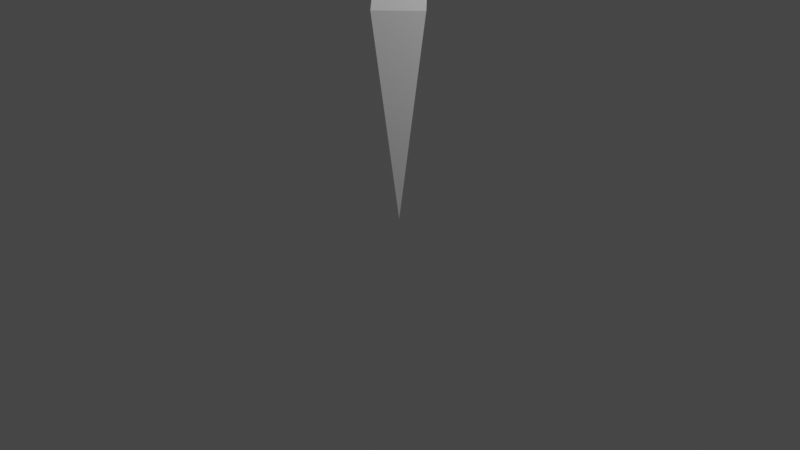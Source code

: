# Source: marker.blend  (saved by Blender 2.83.18; exported with 4.5.12 LTS)
import bpy
from mathutils import Matrix  # noqa: F401  (used for matrix-valued properties, if any)

bpy.ops.wm.read_factory_settings(use_empty=True)
scene = bpy.context.scene
scene.name = 'Scene'

# ---- collections
col_collection = bpy.data.collections.new('Collection'); scene.collection.children.link(col_collection)

# ---- materials (node trees are filled in below, after node groups)
mat_material = bpy.data.materials.new('Material')
mat_material.alpha_threshold = 0.0
mat_material.use_transparent_shadow = False
mat_material.line_color = (0.0, 0.0, 0.0, 1.0)

# ---- material node trees
mat_material.use_nodes = True; mat_material.node_tree.nodes.clear()
_N = mat_material.node_tree.nodes; _L = mat_material.node_tree.links
n0 = _N.new('ShaderNodeOutputMaterial'); n0.name = 'Material Output'; n0.location = (300, 300)
n1 = _N.new('ShaderNodeBsdfPrincipled'); n1.name = 'Principled BSDF'; n1.location = (10, 300)
n1.distribution = 'GGX'
n1.subsurface_method = 'BURLEY'
n1.inputs[2].default_value = 0.4
n1.inputs[3].default_value = 1.45
n1.inputs[27].default_value = (0.0, 0.0, 0.0, 1.0)
n1.inputs[28].default_value = 1.0
_L.new(n1.outputs[0], n0.inputs[0])
n0.is_active_output = True

# ---- world
world_world = bpy.data.worlds.new('World'); scene.world = world_world
world_world.use_nodes = True; world_world.node_tree.nodes.clear()
_N = world_world.node_tree.nodes; _L = world_world.node_tree.links
n0 = _N.new('ShaderNodeOutputWorld'); n0.name = 'World Output'; n0.location = (300, 300)
n1 = _N.new('ShaderNodeBackground'); n1.name = 'Background'; n1.location = (10, 300)
n1.inputs[0].default_value = (0.05088, 0.05088, 0.05088, 1.0)
_L.new(n1.outputs[0], n0.inputs[0])
n0.is_active_output = True
world_world.color = (0.05088, 0.05088, 0.05088)
world_world.use_sun_shadow = False
world_world.sun_shadow_jitter_overblur = 0.0

# ---- cameras
cam_camera = bpy.data.cameras.new('Camera')
cam_camera.clip_end = 100.0
cam_camera.ortho_scale = 7.314

# ---- lights
light_light = bpy.data.lights.new('Light', 'POINT')
light_light.transmission_factor = 0.0
light_light.energy = 1000.0
light_light.shadow_soft_size = 0.1
light_light.shadow_maximum_resolution = 0.006
light_light.use_absolute_resolution = True

# ---- meshes
me_cube = bpy.data.meshes.new('Cube')
me_cube.from_pydata([(0.2526, 0.2526, 1.0), (0.0, 0.0, -1.218), (0.2526, -0.2526, 1.0), (-0.2526, 0.2526, 1.0), (-0.2526, -0.2526, 1.0), (0.0, 0.0, 3.165)], [], [(4, 2, 5), (1, 2, 4), (1, 4, 3), (1, 0, 2), (1, 3, 0), (3, 4, 5), (2, 0, 5), (0, 3, 5)])
_uv = me_cube.uv_layers.new(name='UVMap')
_uv.uv.foreach_set('vector', [0.625, 1.0, 0.625, 0.75, 0.625, 1.0, 0.375, 0.75, 0.625, 0.75, 0.625, 1.0, 0.375, 0.0, 0.625, 0.0, 0.625, 0.25, 0.375, 0.5, 0.625, 0.5, 0.625, 0.75, 0.375, 0.25, 0.625, 0.25, 0.625, 0.5, 0.625, 0.25, 0.625, 0.0, 0.625, 0.25, 0.625, 0.75, 0.625, 0.5, 0.625, 0.75, 0.625, 0.5, 0.625, 0.25, 0.625, 0.5])
_ca = me_cube.color_attributes.new('Col', 'BYTE_COLOR', 'CORNER')
_ca.data.foreach_set('color', [1.0, 0.0, 0.004777, 1.0, 1.0, 0.0, 0.004777, 1.0, 1.0, 0.04092, 0.04374, 1.0, 1.0, 0.02029, 0.02416, 1.0, 1.0, 0.0, 0.004777, 1.0, 1.0, 0.0, 0.004777, 1.0, 1.0, 0.02029, 0.02416, 1.0, 1.0, 0.0, 0.004777, 1.0, 1.0, 0.0, 0.004777, 1.0, 1.0, 0.02029, 0.02416, 1.0, 1.0, 0.0, 0.004777, 1.0, 1.0, 0.0, 0.004777, 1.0, 1.0, 0.02029, 0.02416, 1.0, 1.0, 0.0, 0.004777, 1.0, 1.0, 0.0, 0.004777, 1.0, 1.0, 0.0, 0.004777, 1.0, 1.0, 0.0, 0.004777, 1.0, 1.0, 0.04092, 0.04374, 1.0, 1.0, 0.0, 0.004777, 1.0, 1.0, 0.0, 0.004777, 1.0, 1.0, 0.04092, 0.04374, 1.0, 1.0, 0.0, 0.004777, 1.0, 1.0, 0.0, 0.004777, 1.0, 1.0, 0.04092, 0.04374, 1.0])
me_cube.materials.append(mat_material)
me_cube.use_remesh_preserve_volume = False
me_cube.use_remesh_preserve_attributes = False
me_cube.use_mirror_vertex_groups = False
me_cube.update()

# ---- objects
ob_cube = bpy.data.objects.new('Cube', me_cube)
ob_light = bpy.data.objects.new('Light', light_light)
ob_camera = bpy.data.objects.new('Camera', cam_camera)

# ---- transforms, parenting, visibility, modifiers, constraints
ob_cube.location = (0.0, 0.0, 1.218)
ob_cube.rotation_euler = (0.0, 0.0, 0.7854)
ob_cube.lock_rotations_4d = False
ob_cube.empty_display_type = 'ARROWS'
ob_cube.lineart.crease_threshold = 0.0
ob_light.location = (4.076, 1.005, 5.904)
ob_light.rotation_euler = (0.6503, 0.05522, 1.866)
ob_light.lock_rotations_4d = False
ob_light.empty_display_type = 'ARROWS'
ob_light.color = (0.0, 0.0, 0.0, 0.0)
ob_light.lineart.crease_threshold = 0.0
ob_camera.location = (7.359, -6.926, 4.958)
ob_camera.rotation_euler = (1.109, 0.0, 0.8149)
ob_camera.lock_rotations_4d = False
ob_camera.empty_display_type = 'ARROWS'
ob_camera.color = (0.0, 0.0, 0.0, 0.0)
ob_camera.display_type = 'WIRE'
ob_camera.lineart.crease_threshold = 0.0

# ---- collection membership
col_collection.objects.link(ob_cube)
col_collection.objects.link(ob_light)
col_collection.objects.link(ob_camera)

# ---- scene / render settings (as saved in the file)
scene.camera = ob_camera
scene.frame_start = 1; scene.frame_end = 250; scene.frame_set(1)
scene.render.engine = 'BLENDER_EEVEE_NEXT'
scene.cycles.use_denoising = False
scene.cycles.samples = 128
scene.cycles.sampling_pattern = 'TABULATED_SOBOL'
scene.cycles.use_adaptive_sampling = False
scene.cycles.use_light_tree = False
scene.view_settings.view_transform = 'Filmic'
bpy.context.view_layer.update()
